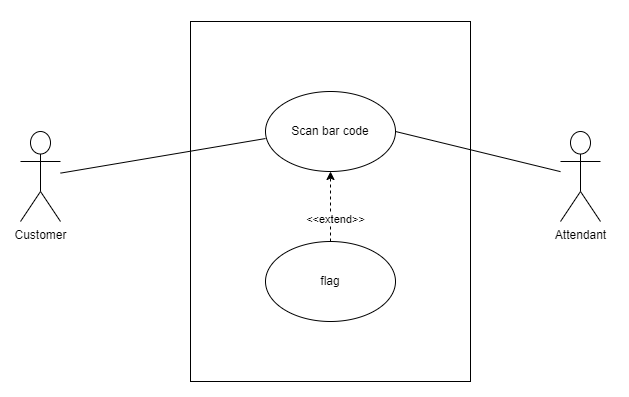

The diagram above was exported from draw.io. Its source (the exported page's mxGraphModel, read from the mxfile embedded in the PNG):
<mxGraphModel dx="1434" dy="796" grid="1" gridSize="10" guides="1" tooltips="1" connect="1" arrows="1" fold="1" page="1" pageScale="1" pageWidth="827" pageHeight="1169" math="0" shadow="0">
  <root>
    <mxCell id="0" />
    <mxCell id="1" parent="0" />
    <mxCell id="4Mr4A4GrtDJ3oXtkW9ZE-2" value="" style="rounded=0;whiteSpace=wrap;html=1;" vertex="1" parent="1">
      <mxGeometry x="260" y="100" width="280" height="360" as="geometry" />
    </mxCell>
    <mxCell id="4Mr4A4GrtDJ3oXtkW9ZE-4" value="Customer" style="shape=umlActor;verticalLabelPosition=bottom;verticalAlign=top;html=1;outlineConnect=0;" vertex="1" parent="1">
      <mxGeometry x="90" y="210" width="40" height="90" as="geometry" />
    </mxCell>
    <mxCell id="4Mr4A4GrtDJ3oXtkW9ZE-8" value="Attendant" style="shape=umlActor;verticalLabelPosition=bottom;verticalAlign=top;html=1;outlineConnect=0;" vertex="1" parent="1">
      <mxGeometry x="630" y="210" width="40" height="90" as="geometry" />
    </mxCell>
    <mxCell id="4Mr4A4GrtDJ3oXtkW9ZE-9" value="Scan bar code" style="ellipse;whiteSpace=wrap;html=1;" vertex="1" parent="1">
      <mxGeometry x="335" y="170" width="130" height="80" as="geometry" />
    </mxCell>
    <mxCell id="4Mr4A4GrtDJ3oXtkW9ZE-11" value="flag" style="ellipse;whiteSpace=wrap;html=1;" vertex="1" parent="1">
      <mxGeometry x="335" y="320" width="130" height="80" as="geometry" />
    </mxCell>
    <mxCell id="4Mr4A4GrtDJ3oXtkW9ZE-12" value="" style="endArrow=classic;html=1;rounded=0;entryX=0.5;entryY=1;entryDx=0;entryDy=0;exitX=0.5;exitY=0;exitDx=0;exitDy=0;dashed=1;" edge="1" parent="1" source="4Mr4A4GrtDJ3oXtkW9ZE-11" target="4Mr4A4GrtDJ3oXtkW9ZE-9">
      <mxGeometry width="50" height="50" relative="1" as="geometry">
        <mxPoint x="300" y="410" as="sourcePoint" />
        <mxPoint x="360" y="350" as="targetPoint" />
      </mxGeometry>
    </mxCell>
    <mxCell id="4Mr4A4GrtDJ3oXtkW9ZE-13" value="&amp;lt;&amp;lt;extend&amp;gt;&amp;gt;" style="edgeLabel;html=1;align=center;verticalAlign=middle;resizable=0;points=[];" vertex="1" connectable="0" parent="4Mr4A4GrtDJ3oXtkW9ZE-12">
      <mxGeometry x="-0.3429" y="-4" relative="1" as="geometry">
        <mxPoint as="offset" />
      </mxGeometry>
    </mxCell>
    <mxCell id="4Mr4A4GrtDJ3oXtkW9ZE-14" value="" style="endArrow=none;html=1;rounded=0;entryX=0;entryY=0.588;entryDx=0;entryDy=0;entryPerimeter=0;" edge="1" parent="1" source="4Mr4A4GrtDJ3oXtkW9ZE-4" target="4Mr4A4GrtDJ3oXtkW9ZE-9">
      <mxGeometry width="50" height="50" relative="1" as="geometry">
        <mxPoint x="300" y="410" as="sourcePoint" />
        <mxPoint x="350" y="360" as="targetPoint" />
      </mxGeometry>
    </mxCell>
    <mxCell id="4Mr4A4GrtDJ3oXtkW9ZE-15" value="" style="endArrow=none;html=1;rounded=0;exitX=1;exitY=0.5;exitDx=0;exitDy=0;" edge="1" parent="1" source="4Mr4A4GrtDJ3oXtkW9ZE-9" target="4Mr4A4GrtDJ3oXtkW9ZE-8">
      <mxGeometry width="50" height="50" relative="1" as="geometry">
        <mxPoint x="140" y="261.6257777777778" as="sourcePoint" />
        <mxPoint x="345" y="227.03999999999996" as="targetPoint" />
      </mxGeometry>
    </mxCell>
  </root>
</mxGraphModel>